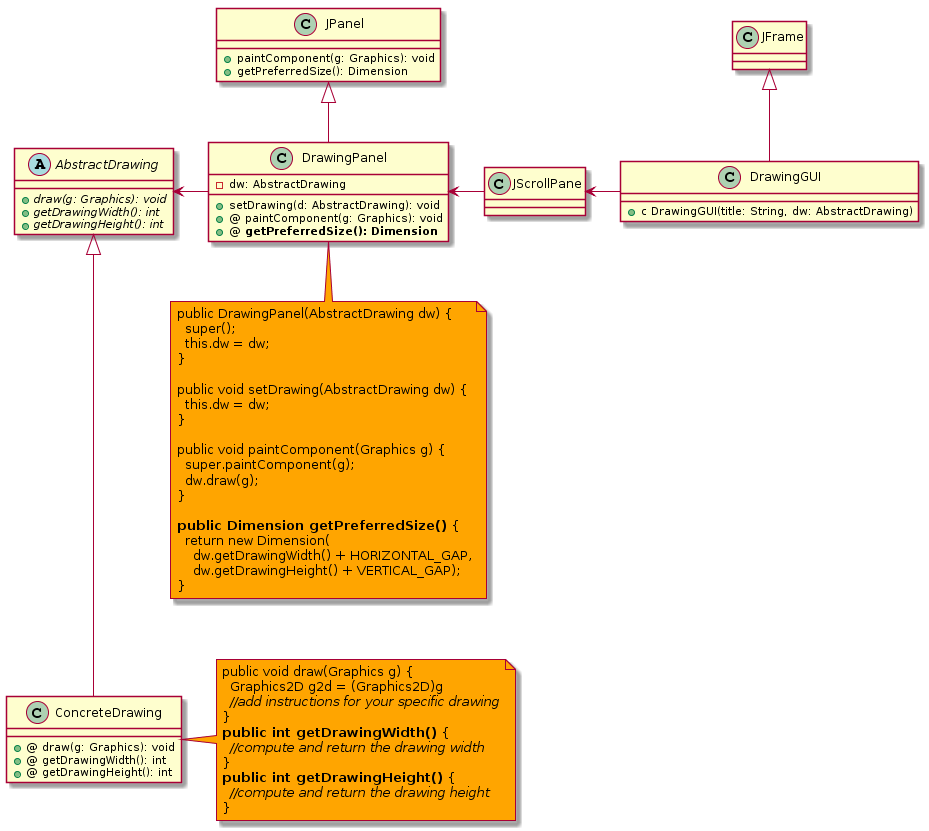

The diagram above was rendered by PlantUML. Its source (embedded in the PNG):
@startuml
class JFrame {
}

class JScrollPane {
}

class DrawingGUI {
  +c DrawingGUI(title: String, dw: AbstractDrawing)
}

class JPanel {
  + paintComponent(g: Graphics): void
  + getPreferredSize(): Dimension
}

class DrawingPanel {
  - dw: AbstractDrawing
  + setDrawing(d: AbstractDrawing): void
  +@ paintComponent(g: Graphics): void
  +@ <b>getPreferredSize(): Dimension</b>
}

abstract class AbstractDrawing {
  {abstract} + draw(g: Graphics): void
  {abstract} + getDrawingWidth(): int
  {abstract} + getDrawingHeight(): int
}

class ConcreteDrawing {
  +@ draw(g: Graphics): void
  +@ getDrawingWidth(): int
  +@ getDrawingHeight(): int
}

note bottom of DrawingPanel #orange
public DrawingPanel(AbstractDrawing dw) {
  super();
  this.dw = dw;
}

public void setDrawing(AbstractDrawing dw) {
  this.dw = dw;
}

public void paintComponent(Graphics g) {
  super.paintComponent(g);
  dw.draw(g);
}

<b>public Dimension getPreferredSize()</b> {
  return new Dimension(
    dw.getDrawingWidth() + HORIZONTAL_GAP,
    dw.getDrawingHeight() + VERTICAL_GAP);
}
end note

note right of ConcreteDrawing #orange
public void draw(Graphics g) {
  Graphics2D g2d = (Graphics2D)g
  <i>//add instructions for your specific drawing</i>
}
<b>public int getDrawingWidth()</b> {
  <i>//compute and return the drawing width</i>
}
<b>public int getDrawingHeight()</b> {
  <i>//compute and return the drawing height</i>
}
end note

JFrame <|-- DrawingGUI
JPanel <|-- DrawingPanel
AbstractDrawing <|--- ConcreteDrawing
AbstractDrawing <-left- DrawingPanel
DrawingPanel <-left- JScrollPane
JScrollPane <-left- DrawingGUI
@enduml